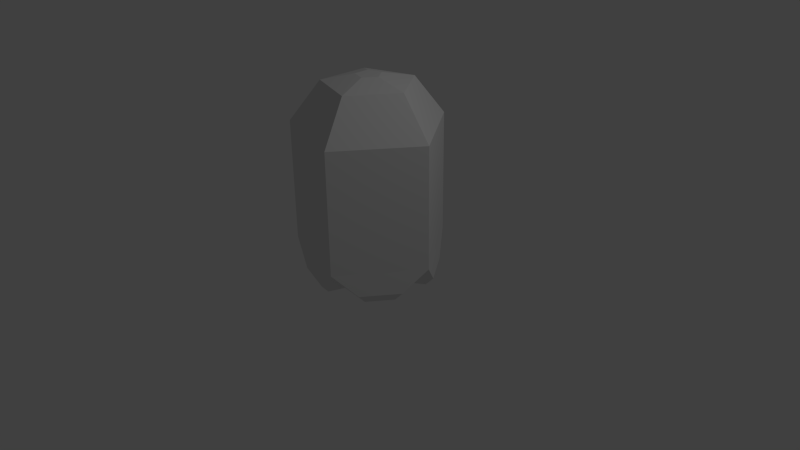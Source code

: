# Source: ghost.blend  (saved by Blender 2.69.0; exported with 4.5.12 LTS)
import bpy
from mathutils import Matrix  # noqa: F401  (used for matrix-valued properties, if any)

bpy.ops.wm.read_factory_settings(use_empty=True)
scene = bpy.context.scene
scene.name = 'Scene'

# ---- collections
col_collection_1 = bpy.data.collections.new('Collection 1'); scene.collection.children.link(col_collection_1)

# ---- world
world_world = bpy.data.worlds.new('World'); scene.world = world_world
world_world.color = (0.05088, 0.05088, 0.05088)
world_world.use_sun_shadow = False
world_world.sun_shadow_jitter_overblur = 0.0
world_world.cycles.sampling_method = 'MANUAL'
world_world.cycles.sample_map_resolution = 256

# ---- cameras
cam_camera = bpy.data.cameras.new('Camera')
cam_camera.clip_end = 100.0
cam_camera.lens = 35.0
cam_camera.sensor_width = 32.0
cam_camera.sensor_height = 18.0
cam_camera.ortho_scale = 7.314
cam_camera.dof.focus_distance = 0.0
cam_camera.dof.aperture_fstop = 128.0

# ---- lights
light_lamp = bpy.data.lights.new('Lamp', 'POINT')
light_lamp.transmission_factor = 0.0
light_lamp.cutoff_distance = 30.0
light_lamp.energy = 100.0
light_lamp.shadow_buffer_clip_start = 1.001
light_lamp.shadow_soft_size = 0.1
light_lamp.shadow_maximum_resolution = 0.006
light_lamp.use_absolute_resolution = True
light_lamp.cycles.use_multiple_importance_sampling = False

# ---- meshes
me_cylinder = bpy.data.meshes.new('Cylinder')
me_cylinder.from_pydata([(-7.053e-09, 0.7042, -0.8943), (0.0, 1.0, 1.0), (0.6697, 0.2176, -0.8943), (0.9511, 0.309, 1.0), (0.4139, -0.5697, -0.8943), (0.5878, -0.809, 1.0), (-0.4139, -0.5697, -0.8943), (-0.5878, -0.809, 1.0), (-0.6697, 0.2176, -0.8943), (-0.9511, 0.309, 1.0), (6.095e-09, 0.5954, 1.527), (0.5662, 0.184, 1.527), (0.3499, -0.4817, 1.527), (-0.3499, -0.4817, 1.527), (-0.5662, 0.184, 1.527), (-1.811e-08, 0.1674, 1.624), (0.1592, 0.05172, 1.624), (0.09837, -0.1354, 1.624), (-0.09837, -0.1354, 1.624), (-0.1592, 0.05172, 1.624), (0.0, 1.0, -0.5854), (0.9511, 0.309, -0.5854), (0.5878, -0.809, -0.5854), (-0.5878, -0.809, -0.5854), (-0.9511, 0.309, -0.5854), (-0.6166, -0.3962, -1.032), (-0.7317, -0.04191, -1.032), (-0.6949, -0.5039, -0.8928), (-0.8583, -0.0007711, -0.8928), (-0.266, 0.683, -1.032), (-0.5673, 0.464, -1.032), (-0.266, 0.8161, -0.8928), (-0.6939, 0.5051, -0.8928), (0.266, 0.683, -1.032), (0.5673, 0.464, -1.032), (0.266, 0.8161, -0.8928), (0.6939, 0.5051, -0.8928), (0.7317, -0.04191, -1.032), (0.6166, -0.3962, -1.032), (0.8583, -0.0007712, -0.8928), (0.6949, -0.5039, -0.8928), (0.1863, -0.7089, -1.032), (-0.1863, -0.7089, -1.032), (0.2645, -0.8166, -0.8928), (-0.2645, -0.8166, -0.8928)], [], [(20, 1, 3, 21), (21, 3, 5, 22), (22, 5, 7, 23), (1, 9, 14, 10), (24, 9, 1, 20), (23, 7, 9, 24), (0, 2, 4, 6, 8), (10, 14, 19, 15), (9, 7, 13, 14), (7, 5, 12, 13), (5, 3, 11, 12), (3, 1, 10, 11), (16, 15, 19, 18, 17), (14, 13, 18, 19), (13, 12, 17, 18), (12, 11, 16, 17), (11, 10, 15, 16), (20, 21, 36, 35), (21, 22, 40, 39), (22, 23, 44, 43), (24, 20, 31, 32), (23, 24, 28, 27), (25, 27, 28, 26), (24, 8, 26, 28), (8, 6, 25, 26), (6, 23, 27, 25), (30, 32, 31, 29), (20, 0, 29, 31), (0, 8, 30, 29), (8, 24, 32, 30), (33, 35, 36, 34), (0, 20, 35, 33), (21, 2, 34, 36), (2, 0, 33, 34), (37, 39, 40, 38), (22, 4, 38, 40), (4, 2, 37, 38), (2, 21, 39, 37), (41, 43, 44, 42), (23, 6, 42, 44), (6, 4, 41, 42), (4, 22, 43, 41)])
_uv = me_cylinder.uv_layers.new(name='UVMap')
_uv.uv.foreach_set('vector', [0.5332, 0.4174, 0.4706, 0.6635, 0.3302, 0.6893, 0.2774, 0.4058, 0.2774, 0.4058, 0.3302, 0.6893, 0.1721, 0.8239, 0.01852, 0.4982, 0.9297, 0.8961, 0.6784, 0.9872, 0.6616, 0.8092, 0.8621, 0.7098, 0.4706, 0.6635, 0.586, 0.7087, 0.5437, 0.7679, 0.4686, 0.7408, 0.7382, 0.5334, 0.586, 0.7087, 0.4706, 0.6635, 0.5332, 0.4174, 0.8621, 0.7098, 0.6616, 0.8092, 0.586, 0.7087, 0.7382, 0.5334, 0.9958, 0.1318, 0.9142, 0.2441, 0.7822, 0.2012, 0.7822, 0.06241, 0.9142, 0.01952, 0.4686, 0.7408, 0.5437, 0.7679, 0.5002, 0.8176, 0.4644, 0.8117, 0.586, 0.7087, 0.6616, 0.8092, 0.5872, 0.8355, 0.5437, 0.7679, 0.6616, 0.8092, 0.6784, 0.9872, 0.5674, 0.938, 0.5872, 0.8355, 0.1721, 0.8239, 0.3302, 0.6893, 0.381, 0.7673, 0.3098, 0.8836, 0.3302, 0.6893, 0.4706, 0.6635, 0.4686, 0.7408, 0.381, 0.7673, 0.4302, 0.8303, 0.4644, 0.8117, 0.4927, 0.8386, 0.4759, 0.8738, 0.4372, 0.8686, 0.5437, 0.7679, 0.5872, 0.8355, 0.5225, 0.8441, 0.5002, 0.8176, 0.5872, 0.8355, 0.5674, 0.938, 0.5144, 0.8788, 0.5225, 0.8441, 0.3098, 0.8836, 0.381, 0.7673, 0.4302, 0.8303, 0.4157, 0.8705, 0.381, 0.7673, 0.4686, 0.7408, 0.4644, 0.8117, 0.4302, 0.8303, 0.5332, 0.4174, 0.2774, 0.4058, 0.3534, 0.3427, 0.4642, 0.35, 0.2774, 0.4058, 0.01852, 0.4982, 0.06847, 0.4046, 0.1814, 0.3668, 0.9297, 0.8961, 0.8621, 0.7098, 0.9298, 0.7455, 0.9574, 0.8267, 0.7382, 0.5334, 0.5332, 0.4174, 0.6219, 0.3973, 0.7096, 0.4493, 0.8621, 0.7098, 0.7382, 0.5334, 0.8194, 0.5516, 0.8715, 0.6291, 0.892, 0.6013, 0.8715, 0.6291, 0.8194, 0.5516, 0.8538, 0.5421, 0.7382, 0.5334, 0.8149, 0.4982, 0.8538, 0.5421, 0.8194, 0.5516, 0.9142, 0.01952, 0.7822, 0.06241, 0.8083, 0.01941, 0.8678, 0.0001056, 0.9187, 0.6511, 0.8621, 0.7098, 0.8715, 0.6291, 0.892, 0.6013, 0.7168, 0.4123, 0.7096, 0.4493, 0.6219, 0.3973, 0.6514, 0.3719, 0.5332, 0.4174, 0.5924, 0.3468, 0.6514, 0.3719, 0.6219, 0.3973, 0.9958, 0.1318, 0.9142, 0.01952, 0.9632, 0.03111, 0.9999, 0.08165, 0.7665, 0.4489, 0.7382, 0.5334, 0.7096, 0.4493, 0.7168, 0.4123, 0.4529, 0.3105, 0.4642, 0.35, 0.3534, 0.3427, 0.3696, 0.3035, 0.5191, 0.3216, 0.5332, 0.4174, 0.4642, 0.35, 0.4529, 0.3105, 0.2774, 0.4058, 0.3, 0.3082, 0.3696, 0.3035, 0.3534, 0.3427, 0.9142, 0.2441, 0.9958, 0.1318, 0.9999, 0.182, 0.9632, 0.2325, 0.1543, 0.3322, 0.1814, 0.3668, 0.06847, 0.4046, 0.06859, 0.3591, 0.01852, 0.4982, 0.001345, 0.392, 0.06859, 0.3591, 0.06847, 0.4046, 0.7822, 0.2012, 0.9142, 0.2441, 0.8678, 0.2635, 0.8083, 0.2442, 0.2245, 0.3164, 0.2774, 0.4058, 0.1814, 0.3668, 0.1543, 0.3322, 0.9823, 0.807, 0.9574, 0.8267, 0.9298, 0.7455, 0.9626, 0.7454, 0.8621, 0.7098, 0.9386, 0.697, 0.9626, 0.7454, 0.9298, 0.7455, 0.7822, 0.06241, 0.7822, 0.2012, 0.7494, 0.163, 0.7494, 0.1006, 0.994, 0.8576, 0.9297, 0.8961, 0.9574, 0.8267, 0.9823, 0.807])
me_cylinder.use_remesh_preserve_volume = False
me_cylinder.use_remesh_preserve_attributes = False
me_cylinder.use_mirror_vertex_groups = False
me_cylinder.update()

# ---- objects
ob_cylinder = bpy.data.objects.new('Cylinder', me_cylinder)
ob_lamp = bpy.data.objects.new('Lamp', light_lamp)
ob_camera = bpy.data.objects.new('Camera', cam_camera)

# ---- transforms, parenting, visibility, modifiers, constraints
ob_cylinder.location = (0.0, 0.0, 0.7597)
ob_cylinder.rotation_euler = (0.0, -0.0, 4.712)
ob_cylinder.lineart.crease_threshold = 0.0
ob_lamp.location = (4.076, 1.005, 5.904)
ob_lamp.rotation_euler = (0.6503, 0.05522, 1.866)
ob_lamp.lock_rotations_4d = False
ob_lamp.empty_display_type = 'ARROWS'
ob_lamp.color = (0.0, 0.0, 0.0, 0.0)
ob_lamp.lineart.crease_threshold = 0.0
ob_camera.location = (7.481, -6.508, 5.344)
ob_camera.rotation_euler = (1.109, 0.01082, 0.8149)
ob_camera.lock_rotations_4d = False
ob_camera.empty_display_type = 'ARROWS'
ob_camera.color = (0.0, 0.0, 0.0, 0.0)
ob_camera.display_type = 'WIRE'
ob_camera.lineart.crease_threshold = 0.0

# ---- collection membership
col_collection_1.objects.link(ob_cylinder)
col_collection_1.objects.link(ob_lamp)
col_collection_1.objects.link(ob_camera)

# ---- scene / render settings (as saved in the file)
scene.camera = ob_camera
scene.frame_start = 1; scene.frame_end = 250; scene.frame_set(1)
scene.render.engine = 'BLENDER_EEVEE_NEXT'
scene.render.image_settings.compression = 90
scene.render.resolution_percentage = 50
scene.render.dither_intensity = 0.0
scene.cycles.use_denoising = False
scene.cycles.samples = 10
scene.cycles.sampling_pattern = 'TABULATED_SOBOL'
scene.cycles.light_sampling_threshold = 0.0
scene.cycles.use_adaptive_sampling = False
scene.cycles.use_light_tree = False
scene.cycles.blur_glossy = 0.0
scene.cycles.volume_bounces = 1
scene.cycles.pixel_filter_type = 'GAUSSIAN'
scene.cycles.sample_clamp_indirect = 0.0
scene.view_settings.view_transform = 'Standard'
bpy.context.view_layer.update()
